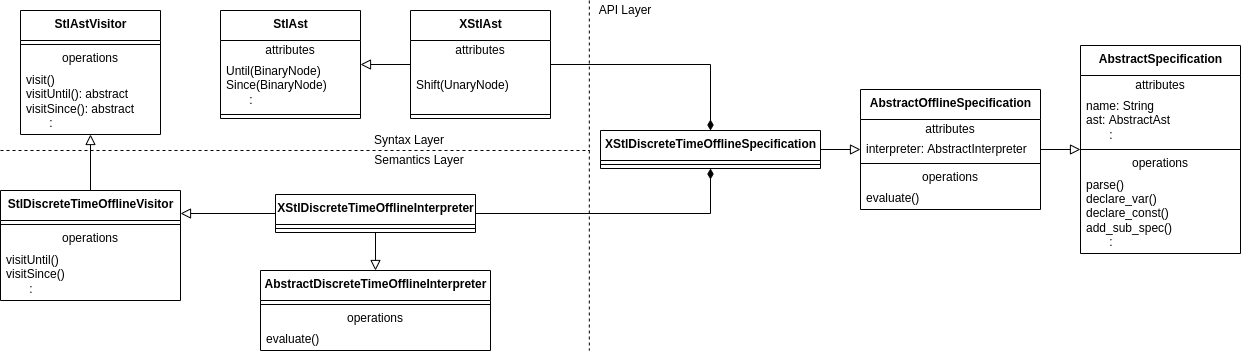

The diagram above was exported from draw.io. Its source (the exported page's mxGraphModel, read from the mxfile embedded in the PNG):
<mxGraphModel dx="1026" dy="472" grid="1" gridSize="10" guides="1" tooltips="1" connect="1" arrows="1" fold="1" page="1" pageScale="1" pageWidth="850" pageHeight="1100" math="0" shadow="0">
  <root>
    <mxCell id="0" />
    <mxCell id="1" parent="0" />
    <mxCell id="2" value="&lt;b&gt;XStl&lt;/b&gt;&lt;b&gt;Discrete&lt;/b&gt;&lt;b&gt;TimeOffline&lt;/b&gt;&lt;b&gt;Interpreter&lt;/b&gt;" style="swimlane;fontStyle=0;align=center;verticalAlign=top;childLayout=stackLayout;horizontal=1;startSize=30;horizontalStack=0;resizeParent=1;resizeParentMax=0;resizeLast=0;collapsible=0;marginBottom=0;html=1;" parent="1" vertex="1">
      <mxGeometry x="715" y="304" width="200" height="38" as="geometry" />
    </mxCell>
    <mxCell id="3" value="" style="line;strokeWidth=1;fillColor=none;align=left;verticalAlign=middle;spacingTop=-1;spacingLeft=3;spacingRight=3;rotatable=0;labelPosition=right;points=[];portConstraint=eastwest;" parent="2" vertex="1">
      <mxGeometry y="30" width="200" height="8" as="geometry" />
    </mxCell>
    <mxCell id="8" value="" style="endArrow=block;html=1;rounded=0;align=center;verticalAlign=bottom;endFill=0;labelBackgroundColor=none;endSize=8;" parent="1" source="2" edge="1">
      <mxGeometry x="0.3462" y="-14" relative="1" as="geometry">
        <mxPoint x="298.82" y="325" as="sourcePoint" />
        <mxPoint x="620" y="323" as="targetPoint" />
        <mxPoint as="offset" />
        <Array as="points" />
      </mxGeometry>
    </mxCell>
    <mxCell id="18" value="&lt;b&gt;StlAst&lt;br&gt;&lt;/b&gt;" style="swimlane;fontStyle=0;align=center;verticalAlign=top;childLayout=stackLayout;horizontal=1;startSize=30;horizontalStack=0;resizeParent=1;resizeParentMax=0;resizeLast=0;collapsible=0;marginBottom=0;html=1;" parent="1" vertex="1">
      <mxGeometry x="660" y="120" width="140" height="108" as="geometry" />
    </mxCell>
    <mxCell id="19" value="attributes" style="text;html=1;strokeColor=none;fillColor=none;align=center;verticalAlign=middle;spacingLeft=4;spacingRight=4;overflow=hidden;rotatable=0;points=[[0,0.5],[1,0.5]];portConstraint=eastwest;" parent="18" vertex="1">
      <mxGeometry y="30" width="140" height="20" as="geometry" />
    </mxCell>
    <mxCell id="20" value="Until(BinaryNode)&lt;br&gt;Since(BinaryNode)&lt;br class=&quot;Apple-interchange-newline&quot;&gt;&amp;nbsp; &amp;nbsp; &amp;nbsp; &amp;nbsp;:" style="text;html=1;strokeColor=none;fillColor=none;align=left;verticalAlign=middle;spacingLeft=4;spacingRight=4;overflow=hidden;rotatable=0;points=[[0,0.5],[1,0.5]];portConstraint=eastwest;" parent="18" vertex="1">
      <mxGeometry y="50" width="140" height="50" as="geometry" />
    </mxCell>
    <mxCell id="21" value="" style="line;strokeWidth=1;fillColor=none;align=left;verticalAlign=middle;spacingTop=-1;spacingLeft=3;spacingRight=3;rotatable=0;labelPosition=right;points=[];portConstraint=eastwest;" parent="18" vertex="1">
      <mxGeometry y="100" width="140" height="8" as="geometry" />
    </mxCell>
    <mxCell id="22" value="&lt;b&gt;StlAstVisitor&lt;/b&gt;" style="swimlane;fontStyle=0;align=center;verticalAlign=top;childLayout=stackLayout;horizontal=1;startSize=30;horizontalStack=0;resizeParent=1;resizeParentMax=0;resizeLast=0;collapsible=0;marginBottom=0;html=1;" parent="1" vertex="1">
      <mxGeometry x="460.00000000000006" y="120" width="140" height="124" as="geometry" />
    </mxCell>
    <mxCell id="23" value="" style="line;strokeWidth=1;fillColor=none;align=left;verticalAlign=middle;spacingTop=-1;spacingLeft=3;spacingRight=3;rotatable=0;labelPosition=right;points=[];portConstraint=eastwest;" parent="22" vertex="1">
      <mxGeometry y="30" width="140" height="8" as="geometry" />
    </mxCell>
    <mxCell id="24" value="operations" style="text;html=1;strokeColor=none;fillColor=none;align=center;verticalAlign=middle;spacingLeft=4;spacingRight=4;overflow=hidden;rotatable=0;points=[[0,0.5],[1,0.5]];portConstraint=eastwest;" parent="22" vertex="1">
      <mxGeometry y="38" width="140" height="20" as="geometry" />
    </mxCell>
    <mxCell id="25" value="&lt;div&gt;visit()&lt;/div&gt;&lt;div&gt;visitUntil(): abstract&lt;br&gt;&lt;/div&gt;&lt;div&gt;visitSince(): abstract&lt;/div&gt;&lt;div&gt;&amp;nbsp; &amp;nbsp; &amp;nbsp; &amp;nbsp;:&lt;/div&gt;" style="text;html=1;strokeColor=none;fillColor=none;align=left;verticalAlign=middle;spacingLeft=4;spacingRight=4;overflow=hidden;rotatable=0;points=[[0,0.5],[1,0.5]];portConstraint=eastwest;" parent="22" vertex="1">
      <mxGeometry y="58" width="140" height="66" as="geometry" />
    </mxCell>
    <mxCell id="26" value="" style="endArrow=block;html=1;rounded=0;align=center;verticalAlign=bottom;endFill=0;labelBackgroundColor=none;endSize=8;" parent="1" source="56" target="22" edge="1">
      <mxGeometry x="0.3462" y="-14" relative="1" as="geometry">
        <mxPoint x="638.82" y="304" as="sourcePoint" />
        <mxPoint x="758.82" y="333" as="targetPoint" />
        <mxPoint as="offset" />
        <Array as="points" />
      </mxGeometry>
    </mxCell>
    <mxCell id="27" value="&lt;b&gt;AbstractOfflineSpecification&lt;/b&gt;" style="swimlane;fontStyle=0;align=center;verticalAlign=top;childLayout=stackLayout;horizontal=1;startSize=30;horizontalStack=0;resizeParent=1;resizeParentMax=0;resizeLast=0;collapsible=0;marginBottom=0;html=1;" parent="1" vertex="1">
      <mxGeometry x="1300" y="199" width="180" height="120" as="geometry" />
    </mxCell>
    <mxCell id="28" value="attributes" style="text;html=1;strokeColor=none;fillColor=none;align=center;verticalAlign=middle;spacingLeft=4;spacingRight=4;overflow=hidden;rotatable=0;points=[[0,0.5],[1,0.5]];portConstraint=eastwest;" parent="27" vertex="1">
      <mxGeometry y="30" width="180" height="20" as="geometry" />
    </mxCell>
    <mxCell id="29" value="&lt;span style=&quot;text-align: center&quot;&gt;interpreter: AbstractInterpreter&lt;/span&gt;" style="text;html=1;strokeColor=none;fillColor=none;align=left;verticalAlign=middle;spacingLeft=4;spacingRight=4;overflow=hidden;rotatable=0;points=[[0,0.5],[1,0.5]];portConstraint=eastwest;" parent="27" vertex="1">
      <mxGeometry y="50" width="180" height="20" as="geometry" />
    </mxCell>
    <mxCell id="30" value="" style="line;strokeWidth=1;fillColor=none;align=left;verticalAlign=middle;spacingTop=-1;spacingLeft=3;spacingRight=3;rotatable=0;labelPosition=right;points=[];portConstraint=eastwest;" parent="27" vertex="1">
      <mxGeometry y="70" width="180" height="8" as="geometry" />
    </mxCell>
    <mxCell id="31" value="operations" style="text;html=1;strokeColor=none;fillColor=none;align=center;verticalAlign=middle;spacingLeft=4;spacingRight=4;overflow=hidden;rotatable=0;points=[[0,0.5],[1,0.5]];portConstraint=eastwest;" parent="27" vertex="1">
      <mxGeometry y="78" width="180" height="20" as="geometry" />
    </mxCell>
    <mxCell id="32" value="&lt;div&gt;&lt;span&gt;evaluate()&lt;/span&gt;&lt;/div&gt;" style="text;html=1;strokeColor=none;fillColor=none;align=left;verticalAlign=middle;spacingLeft=4;spacingRight=4;overflow=hidden;rotatable=0;points=[[0,0.5],[1,0.5]];portConstraint=eastwest;" parent="27" vertex="1">
      <mxGeometry y="98" width="180" height="22" as="geometry" />
    </mxCell>
    <mxCell id="33" value="&lt;b&gt;AbstractSpecification&lt;/b&gt;" style="swimlane;fontStyle=0;align=center;verticalAlign=top;childLayout=stackLayout;horizontal=1;startSize=30;horizontalStack=0;resizeParent=1;resizeParentMax=0;resizeLast=0;collapsible=0;marginBottom=0;html=1;" parent="1" vertex="1">
      <mxGeometry x="1520" y="155" width="160" height="208" as="geometry" />
    </mxCell>
    <mxCell id="34" value="attributes" style="text;html=1;strokeColor=none;fillColor=none;align=center;verticalAlign=middle;spacingLeft=4;spacingRight=4;overflow=hidden;rotatable=0;points=[[0,0.5],[1,0.5]];portConstraint=eastwest;" parent="33" vertex="1">
      <mxGeometry y="30" width="160" height="20" as="geometry" />
    </mxCell>
    <mxCell id="35" value="name: String&lt;br&gt;ast: AbstractAst&lt;br&gt;&amp;nbsp; &amp;nbsp; &amp;nbsp; &amp;nbsp;:" style="text;html=1;strokeColor=none;fillColor=none;align=left;verticalAlign=middle;spacingLeft=4;spacingRight=4;overflow=hidden;rotatable=0;points=[[0,0.5],[1,0.5]];portConstraint=eastwest;" parent="33" vertex="1">
      <mxGeometry y="50" width="160" height="50" as="geometry" />
    </mxCell>
    <mxCell id="36" value="" style="line;strokeWidth=1;fillColor=none;align=left;verticalAlign=middle;spacingTop=-1;spacingLeft=3;spacingRight=3;rotatable=0;labelPosition=right;points=[];portConstraint=eastwest;" parent="33" vertex="1">
      <mxGeometry y="100" width="160" height="8" as="geometry" />
    </mxCell>
    <mxCell id="37" value="operations" style="text;html=1;strokeColor=none;fillColor=none;align=center;verticalAlign=middle;spacingLeft=4;spacingRight=4;overflow=hidden;rotatable=0;points=[[0,0.5],[1,0.5]];portConstraint=eastwest;" parent="33" vertex="1">
      <mxGeometry y="108" width="160" height="20" as="geometry" />
    </mxCell>
    <mxCell id="38" value="&lt;div&gt;&lt;div&gt;parse()&lt;/div&gt;&lt;div&gt;declare_var()&lt;/div&gt;&lt;div&gt;declare_const()&lt;/div&gt;&lt;div&gt;add_sub_spec()&lt;/div&gt;&lt;/div&gt;&lt;div&gt;&amp;nbsp; &amp;nbsp; &amp;nbsp; &amp;nbsp;:&lt;/div&gt;" style="text;html=1;strokeColor=none;fillColor=none;align=left;verticalAlign=middle;spacingLeft=4;spacingRight=4;overflow=hidden;rotatable=0;points=[[0,0.5],[1,0.5]];portConstraint=eastwest;" parent="33" vertex="1">
      <mxGeometry y="128" width="160" height="80" as="geometry" />
    </mxCell>
    <mxCell id="39" value="" style="endArrow=block;html=1;rounded=0;align=center;verticalAlign=bottom;endFill=0;labelBackgroundColor=none;endSize=8;" parent="1" source="27" target="33" edge="1">
      <mxGeometry x="0.3462" y="-14" relative="1" as="geometry">
        <mxPoint x="950" y="352" as="sourcePoint" />
        <mxPoint x="950" y="408" as="targetPoint" />
        <mxPoint as="offset" />
        <Array as="points" />
      </mxGeometry>
    </mxCell>
    <mxCell id="40" value="" style="endArrow=none;startArrow=diamondThin;endFill=0;startFill=1;html=1;verticalAlign=bottom;labelBackgroundColor=none;strokeWidth=1;startSize=8;endSize=8;edgeStyle=elbowEdgeStyle;elbow=vertical;rounded=0;exitX=0.5;exitY=0;exitDx=0;exitDy=0;" parent="1" source="42" target="60" edge="1">
      <mxGeometry width="160" relative="1" as="geometry">
        <mxPoint x="1100" y="180" as="sourcePoint" />
        <mxPoint x="1050" y="160" as="targetPoint" />
        <Array as="points">
          <mxPoint x="1070" y="174" />
          <mxPoint x="1140" y="160" />
          <mxPoint x="570" y="232" />
          <mxPoint x="380" y="232" />
        </Array>
      </mxGeometry>
    </mxCell>
    <mxCell id="41" value="" style="endArrow=none;startArrow=diamondThin;endFill=0;startFill=1;html=1;verticalAlign=bottom;labelBackgroundColor=none;strokeWidth=1;startSize=8;endSize=8;edgeStyle=elbowEdgeStyle;elbow=vertical;rounded=0;exitX=0.5;exitY=1;exitDx=0;exitDy=0;" parent="1" source="42" target="2" edge="1">
      <mxGeometry width="160" relative="1" as="geometry">
        <mxPoint x="1110" y="323" as="sourcePoint" />
        <mxPoint x="1000" y="112" as="targetPoint" />
        <Array as="points">
          <mxPoint x="1040" y="323" />
          <mxPoint x="580" y="242" />
          <mxPoint x="390" y="242" />
        </Array>
      </mxGeometry>
    </mxCell>
    <mxCell id="42" value="&lt;b&gt;XStlDiscreteTimeOfflineSpecification&lt;/b&gt;" style="swimlane;fontStyle=0;align=center;verticalAlign=top;childLayout=stackLayout;horizontal=1;startSize=30;horizontalStack=0;resizeParent=1;resizeParentMax=0;resizeLast=0;collapsible=0;marginBottom=0;html=1;" parent="1" vertex="1">
      <mxGeometry x="1040" y="240" width="220" height="38" as="geometry" />
    </mxCell>
    <mxCell id="43" value="" style="line;strokeWidth=1;fillColor=none;align=left;verticalAlign=middle;spacingTop=-1;spacingLeft=3;spacingRight=3;rotatable=0;labelPosition=right;points=[];portConstraint=eastwest;" parent="42" vertex="1">
      <mxGeometry y="30" width="220" height="8" as="geometry" />
    </mxCell>
    <mxCell id="44" value="" style="endArrow=block;html=1;rounded=0;align=center;verticalAlign=bottom;endFill=0;labelBackgroundColor=none;endSize=8;" parent="1" source="42" target="27" edge="1">
      <mxGeometry x="0.3462" y="-14" relative="1" as="geometry">
        <mxPoint x="1480" y="250.57142857142856" as="sourcePoint" />
        <mxPoint x="1520" y="251.71428571428567" as="targetPoint" />
        <mxPoint as="offset" />
        <Array as="points" />
      </mxGeometry>
    </mxCell>
    <mxCell id="45" value="Syntax Layer" style="text;html=1;strokeColor=none;fillColor=none;align=center;verticalAlign=middle;whiteSpace=wrap;rounded=0;" parent="1" vertex="1">
      <mxGeometry x="808.82" y="240" width="80" height="20" as="geometry" />
    </mxCell>
    <mxCell id="46" value="Semantics Layer" style="text;html=1;strokeColor=none;fillColor=none;align=center;verticalAlign=middle;whiteSpace=wrap;rounded=0;" parent="1" vertex="1">
      <mxGeometry x="808.82" y="260" width="100" height="20" as="geometry" />
    </mxCell>
    <mxCell id="47" value="" style="endArrow=none;dashed=1;html=1;" parent="1" edge="1">
      <mxGeometry width="50" height="50" relative="1" as="geometry">
        <mxPoint x="440" y="260" as="sourcePoint" />
        <mxPoint x="1028.82" y="260" as="targetPoint" />
      </mxGeometry>
    </mxCell>
    <mxCell id="49" value="" style="endArrow=none;dashed=1;html=1;" parent="1" edge="1">
      <mxGeometry width="50" height="50" relative="1" as="geometry">
        <mxPoint x="1028.82" y="110" as="sourcePoint" />
        <mxPoint x="1028.82" y="460" as="targetPoint" />
      </mxGeometry>
    </mxCell>
    <mxCell id="50" value="API Layer" style="text;html=1;strokeColor=none;fillColor=none;align=center;verticalAlign=middle;whiteSpace=wrap;rounded=0;" parent="1" vertex="1">
      <mxGeometry x="1030" y="110" width="70" height="20" as="geometry" />
    </mxCell>
    <mxCell id="51" value="&lt;b&gt;AbstractDiscreteTimeOffline&lt;/b&gt;&lt;b&gt;Interpreter&lt;/b&gt;" style="swimlane;fontStyle=0;align=center;verticalAlign=top;childLayout=stackLayout;horizontal=1;startSize=30;horizontalStack=0;resizeParent=1;resizeParentMax=0;resizeLast=0;collapsible=0;marginBottom=0;html=1;" parent="1" vertex="1">
      <mxGeometry x="700" y="380" width="230" height="80" as="geometry" />
    </mxCell>
    <mxCell id="52" value="" style="line;strokeWidth=1;fillColor=none;align=left;verticalAlign=middle;spacingTop=-1;spacingLeft=3;spacingRight=3;rotatable=0;labelPosition=right;points=[];portConstraint=eastwest;" parent="51" vertex="1">
      <mxGeometry y="30" width="230" height="8" as="geometry" />
    </mxCell>
    <mxCell id="53" value="operations" style="text;html=1;strokeColor=none;fillColor=none;align=center;verticalAlign=middle;spacingLeft=4;spacingRight=4;overflow=hidden;rotatable=0;points=[[0,0.5],[1,0.5]];portConstraint=eastwest;" parent="51" vertex="1">
      <mxGeometry y="38" width="230" height="20" as="geometry" />
    </mxCell>
    <mxCell id="54" value="evaluate()" style="text;html=1;strokeColor=none;fillColor=none;align=left;verticalAlign=middle;spacingLeft=4;spacingRight=4;overflow=hidden;rotatable=0;points=[[0,0.5],[1,0.5]];portConstraint=eastwest;" parent="51" vertex="1">
      <mxGeometry y="58" width="230" height="22" as="geometry" />
    </mxCell>
    <mxCell id="56" value="&lt;b&gt;Stl&lt;/b&gt;&lt;b&gt;Discrete&lt;/b&gt;&lt;b&gt;TimeOfflineVisitor&lt;/b&gt;" style="swimlane;fontStyle=0;align=center;verticalAlign=top;childLayout=stackLayout;horizontal=1;startSize=30;horizontalStack=0;resizeParent=1;resizeParentMax=0;resizeLast=0;collapsible=0;marginBottom=0;html=1;" parent="1" vertex="1">
      <mxGeometry x="440.00000000000006" y="300" width="180" height="110" as="geometry" />
    </mxCell>
    <mxCell id="57" value="" style="line;strokeWidth=1;fillColor=none;align=left;verticalAlign=middle;spacingTop=-1;spacingLeft=3;spacingRight=3;rotatable=0;labelPosition=right;points=[];portConstraint=eastwest;" parent="56" vertex="1">
      <mxGeometry y="30" width="180" height="8" as="geometry" />
    </mxCell>
    <mxCell id="58" value="operations" style="text;html=1;strokeColor=none;fillColor=none;align=center;verticalAlign=middle;spacingLeft=4;spacingRight=4;overflow=hidden;rotatable=0;points=[[0,0.5],[1,0.5]];portConstraint=eastwest;" parent="56" vertex="1">
      <mxGeometry y="38" width="180" height="20" as="geometry" />
    </mxCell>
    <mxCell id="59" value="&lt;div&gt;visitUntil()&lt;br&gt;&lt;/div&gt;&lt;div&gt;visitSince()&lt;/div&gt;&lt;div&gt;&amp;nbsp; &amp;nbsp; &amp;nbsp; &amp;nbsp;:&lt;/div&gt;" style="text;html=1;strokeColor=none;fillColor=none;align=left;verticalAlign=middle;spacingLeft=4;spacingRight=4;overflow=hidden;rotatable=0;points=[[0,0.5],[1,0.5]];portConstraint=eastwest;" parent="56" vertex="1">
      <mxGeometry y="58" width="180" height="52" as="geometry" />
    </mxCell>
    <mxCell id="60" value="&lt;b&gt;XStlAst&lt;br&gt;&lt;/b&gt;" style="swimlane;fontStyle=0;align=center;verticalAlign=top;childLayout=stackLayout;horizontal=1;startSize=30;horizontalStack=0;resizeParent=1;resizeParentMax=0;resizeLast=0;collapsible=0;marginBottom=0;html=1;" vertex="1" parent="1">
      <mxGeometry x="850" y="120" width="140" height="108" as="geometry" />
    </mxCell>
    <mxCell id="61" value="attributes" style="text;html=1;strokeColor=none;fillColor=none;align=center;verticalAlign=middle;spacingLeft=4;spacingRight=4;overflow=hidden;rotatable=0;points=[[0,0.5],[1,0.5]];portConstraint=eastwest;" vertex="1" parent="60">
      <mxGeometry y="30" width="140" height="20" as="geometry" />
    </mxCell>
    <mxCell id="62" value="Shift(UnaryNode)" style="text;html=1;strokeColor=none;fillColor=none;align=left;verticalAlign=middle;spacingLeft=4;spacingRight=4;overflow=hidden;rotatable=0;points=[[0,0.5],[1,0.5]];portConstraint=eastwest;" vertex="1" parent="60">
      <mxGeometry y="50" width="140" height="50" as="geometry" />
    </mxCell>
    <mxCell id="63" value="" style="line;strokeWidth=1;fillColor=none;align=left;verticalAlign=middle;spacingTop=-1;spacingLeft=3;spacingRight=3;rotatable=0;labelPosition=right;points=[];portConstraint=eastwest;" vertex="1" parent="60">
      <mxGeometry y="100" width="140" height="8" as="geometry" />
    </mxCell>
    <mxCell id="64" value="" style="endArrow=block;html=1;rounded=0;align=center;verticalAlign=bottom;endFill=0;labelBackgroundColor=none;endSize=8;" edge="1" parent="1" source="60" target="18">
      <mxGeometry x="0.3462" y="-14" relative="1" as="geometry">
        <mxPoint x="688.8200000000002" y="310" as="sourcePoint" />
        <mxPoint x="688.8200000000002" y="244" as="targetPoint" />
        <mxPoint as="offset" />
        <Array as="points" />
      </mxGeometry>
    </mxCell>
    <mxCell id="66" value="" style="endArrow=block;html=1;rounded=0;align=center;verticalAlign=bottom;endFill=0;labelBackgroundColor=none;endSize=8;exitX=0.5;exitY=1;exitDx=0;exitDy=0;entryX=0.5;entryY=0;entryDx=0;entryDy=0;" edge="1" parent="1" source="2" target="51">
      <mxGeometry x="0.3462" y="-14" relative="1" as="geometry">
        <mxPoint x="725" y="333" as="sourcePoint" />
        <mxPoint x="630" y="333" as="targetPoint" />
        <mxPoint as="offset" />
        <Array as="points" />
      </mxGeometry>
    </mxCell>
  </root>
</mxGraphModel>